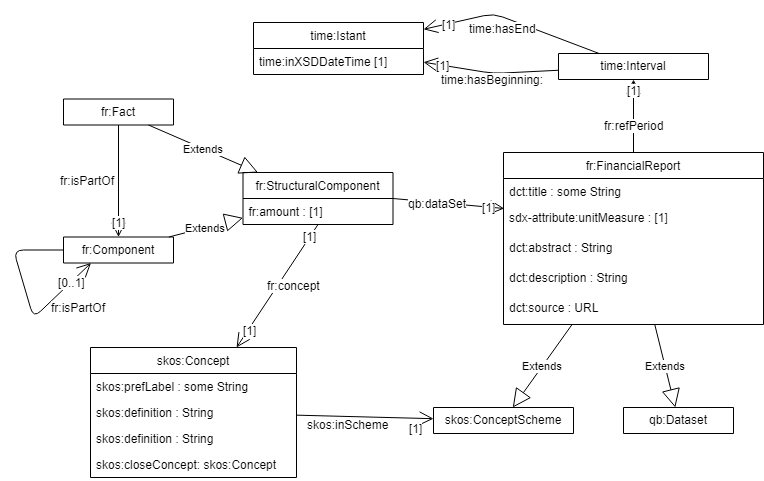

The diagram above was exported from draw.io. Its source (the exported page's mxGraphModel, read from the mxfile embedded in the PNG):
<mxGraphModel dx="1408" dy="699" grid="1" gridSize="10" guides="1" tooltips="1" connect="1" arrows="1" fold="1" page="1" pageScale="1" pageWidth="827" pageHeight="1169" math="0" shadow="0">
  <root>
    <mxCell id="0" />
    <mxCell id="1" parent="0" />
    <mxCell id="3187211106781379-9" value="fr:FinancialReport" style="swimlane;fontStyle=0;childLayout=stackLayout;horizontal=1;startSize=26;fillColor=none;horizontalStack=0;resizeParent=1;resizeParentMax=0;resizeLast=0;collapsible=1;marginBottom=0;swimlaneFillColor=#ffffff;strokeWidth=1;" parent="1" vertex="1">
      <mxGeometry x="510" y="329" width="260" height="172" as="geometry" />
    </mxCell>
    <mxCell id="3187211106781379-19" value="dct:title : some String" style="text;strokeColor=none;fillColor=none;align=left;verticalAlign=top;spacingLeft=4;spacingRight=4;overflow=hidden;rotatable=0;points=[[0,0.5],[1,0.5]];portConstraint=eastwest;" parent="3187211106781379-9" vertex="1">
      <mxGeometry y="26" width="260" height="26" as="geometry" />
    </mxCell>
    <UserObject label="sdx-attribute:unitMeasure : [1]&amp;nbsp;" link="dct:title" id="2">
      <mxCell style="text;html=1;spacingLeft=4;" parent="3187211106781379-9" vertex="1">
        <mxGeometry y="52" width="260" height="30" as="geometry" />
      </mxCell>
    </UserObject>
    <UserObject label="dct:abstract : String" link="dct:title" id="4XreePFUL_MY0c-NXEtx-9">
      <mxCell style="text;html=1;spacingLeft=4;" vertex="1" parent="3187211106781379-9">
        <mxGeometry y="82" width="260" height="30" as="geometry" />
      </mxCell>
    </UserObject>
    <UserObject label="dct:description : String&amp;nbsp;" link="dct:title" id="UJTjn0v9jyYqDCvKP3WC-5">
      <mxCell style="text;html=1;spacingLeft=4;" parent="3187211106781379-9" vertex="1">
        <mxGeometry y="112" width="260" height="30" as="geometry" />
      </mxCell>
    </UserObject>
    <UserObject label="dct:source : URL" link="dct:title" id="3187211106781379-21">
      <mxCell style="text;html=1;spacingLeft=4;" parent="3187211106781379-9" vertex="1">
        <mxGeometry y="142" width="260" height="30" as="geometry" />
      </mxCell>
    </UserObject>
    <mxCell id="3187211106781379-54" style="edgeStyle=orthogonalEdgeStyle;rounded=0;html=1;exitX=0;exitY=0.75;entryX=0;entryY=0.75;jettySize=auto;orthogonalLoop=1;" parent="3187211106781379-9" edge="1">
      <mxGeometry relative="1" as="geometry">
        <mxPoint y="135" as="sourcePoint" />
        <mxPoint y="135" as="targetPoint" />
      </mxGeometry>
    </mxCell>
    <mxCell id="3187211106781379-13" value="" style="endArrow=open;endFill=1;endSize=12;html=1;exitX=1;exitY=0.5;entryX=0.003;entryY=1.154;entryPerimeter=0;" parent="1" source="r_QHGi7FD2ARgOhk18tl-2" target="3187211106781379-19" edge="1">
      <mxGeometry width="160" relative="1" as="geometry">
        <mxPoint x="420" y="356" as="sourcePoint" />
        <mxPoint x="630" y="390" as="targetPoint" />
      </mxGeometry>
    </mxCell>
    <mxCell id="3187211106781379-14" value="qb:dataSet" style="text;html=1;resizable=0;points=[];align=center;verticalAlign=middle;labelBackgroundColor=#ffffff;" parent="3187211106781379-13" vertex="1" connectable="0">
      <mxGeometry x="0.4045" y="-5" relative="1" as="geometry">
        <mxPoint x="-33.5" y="-7" as="offset" />
      </mxGeometry>
    </mxCell>
    <mxCell id="3187211106781379-16" value="[1]" style="text;html=1;resizable=0;points=[];align=center;verticalAlign=middle;labelBackgroundColor=#ffffff;" parent="3187211106781379-13" vertex="1" connectable="0">
      <mxGeometry x="0.7235" relative="1" as="geometry">
        <mxPoint as="offset" />
      </mxGeometry>
    </mxCell>
    <mxCell id="3187211106781379-31" value="skos:Concept" style="swimlane;fontStyle=0;childLayout=stackLayout;horizontal=1;startSize=26;fillColor=none;horizontalStack=0;resizeParent=1;resizeParentMax=0;resizeLast=0;collapsible=1;marginBottom=0;swimlaneFillColor=#ffffff;" parent="1" vertex="1">
      <mxGeometry x="97" y="524" width="206" height="130" as="geometry" />
    </mxCell>
    <mxCell id="3187211106781379-32" value="skos:prefLabel : some String&#10;" style="text;strokeColor=none;fillColor=none;align=left;verticalAlign=top;spacingLeft=4;spacingRight=4;overflow=hidden;rotatable=0;points=[[0,0.5],[1,0.5]];portConstraint=eastwest;" parent="3187211106781379-31" vertex="1">
      <mxGeometry y="26" width="206" height="26" as="geometry" />
    </mxCell>
    <mxCell id="4XreePFUL_MY0c-NXEtx-17" value="skos:definition : String&#10;" style="text;strokeColor=none;fillColor=none;align=left;verticalAlign=top;spacingLeft=4;spacingRight=4;overflow=hidden;rotatable=0;points=[[0,0.5],[1,0.5]];portConstraint=eastwest;" vertex="1" parent="3187211106781379-31">
      <mxGeometry y="52" width="206" height="26" as="geometry" />
    </mxCell>
    <mxCell id="UJTjn0v9jyYqDCvKP3WC-3" value="skos:definition : String&#10;" style="text;strokeColor=none;fillColor=none;align=left;verticalAlign=top;spacingLeft=4;spacingRight=4;overflow=hidden;rotatable=0;points=[[0,0.5],[1,0.5]];portConstraint=eastwest;" parent="3187211106781379-31" vertex="1">
      <mxGeometry y="78" width="206" height="26" as="geometry" />
    </mxCell>
    <mxCell id="4XreePFUL_MY0c-NXEtx-18" value="skos:closeConcept: skos:Concept&#10;" style="text;strokeColor=none;fillColor=none;align=left;verticalAlign=top;spacingLeft=4;spacingRight=4;overflow=hidden;rotatable=0;points=[[0,0.5],[1,0.5]];portConstraint=eastwest;" vertex="1" parent="3187211106781379-31">
      <mxGeometry y="104" width="206" height="26" as="geometry" />
    </mxCell>
    <mxCell id="3187211106781379-41" value="" style="endArrow=open;endFill=1;endSize=12;html=1;" parent="1" source="3187211106781379-31" target="c85b8a451c3adb5-13" edge="1">
      <mxGeometry width="160" relative="1" as="geometry">
        <mxPoint x="21.57142857142867" y="386.21428571428567" as="sourcePoint" />
        <mxPoint x="265" y="440.5" as="targetPoint" />
      </mxGeometry>
    </mxCell>
    <mxCell id="3187211106781379-42" value="skos:inScheme" style="text;html=1;resizable=0;points=[];align=center;verticalAlign=middle;labelBackgroundColor=#ffffff;" parent="3187211106781379-41" vertex="1" connectable="0">
      <mxGeometry x="-0.4071" y="-1" relative="1" as="geometry">
        <mxPoint x="10.5" y="6.5" as="offset" />
      </mxGeometry>
    </mxCell>
    <mxCell id="c85b8a451c3adb5-9" value="[1]" style="text;html=1;resizable=0;points=[];align=center;verticalAlign=middle;labelBackgroundColor=#ffffff;" parent="3187211106781379-41" vertex="1" connectable="0">
      <mxGeometry x="0.4112" relative="1" as="geometry">
        <mxPoint x="22" y="10" as="offset" />
      </mxGeometry>
    </mxCell>
    <mxCell id="5c3bec17f7d63932-11" style="edgeStyle=orthogonalEdgeStyle;rounded=0;html=1;exitX=1;exitY=0.25;entryX=1;entryY=0.25;jettySize=auto;orthogonalLoop=1;" parent="1" edge="1">
      <mxGeometry relative="1" as="geometry">
        <mxPoint x="175" y="275" as="sourcePoint" />
        <mxPoint x="175" y="275" as="targetPoint" />
      </mxGeometry>
    </mxCell>
    <mxCell id="1ccb68775044bb3a-19" value="qb:Dataset" style="swimlane;fontStyle=0;childLayout=stackLayout;horizontal=1;startSize=26;fillColor=none;horizontalStack=0;resizeParent=1;resizeParentMax=0;resizeLast=0;collapsible=1;marginBottom=0;swimlaneFillColor=#ffffff;" parent="1" vertex="1" collapsed="1">
      <mxGeometry x="630" y="584" width="110" height="26" as="geometry">
        <mxRectangle x="585" y="262.5" width="120" height="52" as="alternateBounds" />
      </mxGeometry>
    </mxCell>
    <mxCell id="1ccb68775044bb3a-23" value="Extends" style="endArrow=block;endSize=16;endFill=0;html=1;" parent="1" source="3187211106781379-9" target="1ccb68775044bb3a-19" edge="1">
      <mxGeometry width="160" relative="1" as="geometry">
        <mxPoint x="272.2758620689656" y="326.72413793103453" as="sourcePoint" />
        <mxPoint x="312.2758620689656" y="252.24137931034488" as="targetPoint" />
      </mxGeometry>
    </mxCell>
    <mxCell id="c85b8a451c3adb5-13" value="skos:ConceptScheme" style="swimlane;fontStyle=0;childLayout=stackLayout;horizontal=1;startSize=26;fillColor=none;horizontalStack=0;resizeParent=1;resizeParentMax=0;resizeLast=0;collapsible=1;marginBottom=0;swimlaneFillColor=#ffffff;" parent="1" vertex="1" collapsed="1">
      <mxGeometry x="440" y="584" width="140" height="26" as="geometry">
        <mxRectangle x="290" y="740" width="220" height="52" as="alternateBounds" />
      </mxGeometry>
    </mxCell>
    <mxCell id="6f5b522f08fcb237-9" value="fr:Component" style="swimlane;fontStyle=0;childLayout=stackLayout;horizontal=1;startSize=26;fillColor=none;horizontalStack=0;resizeParent=1;resizeParentMax=0;resizeLast=0;collapsible=1;marginBottom=0;swimlaneFillColor=#ffffff;" parent="1" vertex="1" collapsed="1">
      <mxGeometry x="70" y="413.5" width="110" height="26" as="geometry">
        <mxRectangle x="250" y="50" width="120" height="52" as="alternateBounds" />
      </mxGeometry>
    </mxCell>
    <mxCell id="6f5b522f08fcb237-10" value="" style="endArrow=open;endFill=1;endSize=12;html=1;" parent="1" source="4XreePFUL_MY0c-NXEtx-12" target="6f5b522f08fcb237-9" edge="1">
      <mxGeometry width="160" relative="1" as="geometry">
        <mxPoint x="125" y="301" as="sourcePoint" />
        <mxPoint x="551" y="392" as="targetPoint" />
      </mxGeometry>
    </mxCell>
    <mxCell id="6f5b522f08fcb237-11" value="fr:isPartOf" style="text;html=1;resizable=0;points=[];align=center;verticalAlign=middle;labelBackgroundColor=#ffffff;" parent="6f5b522f08fcb237-10" vertex="1" connectable="0">
      <mxGeometry x="0.4045" y="-5" relative="1" as="geometry">
        <mxPoint x="-26.5" y="-24.5" as="offset" />
      </mxGeometry>
    </mxCell>
    <mxCell id="6f5b522f08fcb237-12" value="[1]" style="text;html=1;resizable=0;points=[];align=center;verticalAlign=middle;labelBackgroundColor=#ffffff;" parent="6f5b522f08fcb237-10" vertex="1" connectable="0">
      <mxGeometry x="0.7235" relative="1" as="geometry">
        <mxPoint as="offset" />
      </mxGeometry>
    </mxCell>
    <mxCell id="6f5b522f08fcb237-15" value="" style="endArrow=open;endFill=1;endSize=12;html=1;entryX=0.25;entryY=1;" parent="1" source="6f5b522f08fcb237-9" target="6f5b522f08fcb237-9" edge="1">
      <mxGeometry width="160" relative="1" as="geometry">
        <mxPoint x="-63" y="193.5" as="sourcePoint" />
        <mxPoint x="-10" y="233.5" as="targetPoint" />
        <Array as="points">
          <mxPoint x="20" y="426.5" />
          <mxPoint x="40" y="494.5" />
        </Array>
      </mxGeometry>
    </mxCell>
    <mxCell id="6f5b522f08fcb237-16" value="fr:isPartOf" style="text;html=1;resizable=0;points=[];align=center;verticalAlign=middle;labelBackgroundColor=#ffffff;" parent="6f5b522f08fcb237-15" vertex="1" connectable="0">
      <mxGeometry x="0.4045" y="-5" relative="1" as="geometry">
        <mxPoint x="27" y="-1" as="offset" />
      </mxGeometry>
    </mxCell>
    <mxCell id="6f5b522f08fcb237-17" value="[0..1]" style="text;html=1;resizable=0;points=[];align=center;verticalAlign=middle;labelBackgroundColor=#ffffff;" parent="6f5b522f08fcb237-15" vertex="1" connectable="0">
      <mxGeometry x="0.7235" relative="1" as="geometry">
        <mxPoint as="offset" />
      </mxGeometry>
    </mxCell>
    <mxCell id="6f5b522f08fcb237-18" value="" style="endArrow=open;endFill=1;endSize=12;html=1;exitX=0.5;exitY=1;" parent="1" source="r_QHGi7FD2ARgOhk18tl-2" target="3187211106781379-31" edge="1">
      <mxGeometry x="0.0783" width="160" relative="1" as="geometry">
        <mxPoint x="323.4054054054054" y="289" as="sourcePoint" />
        <mxPoint x="134" y="433" as="targetPoint" />
        <mxPoint as="offset" />
      </mxGeometry>
    </mxCell>
    <mxCell id="6f5b522f08fcb237-19" value="fr:concept" style="text;html=1;resizable=0;points=[];align=center;verticalAlign=middle;labelBackgroundColor=#ffffff;" parent="6f5b522f08fcb237-18" vertex="1" connectable="0">
      <mxGeometry x="-0.4071" y="-1" relative="1" as="geometry">
        <mxPoint x="1" y="24" as="offset" />
      </mxGeometry>
    </mxCell>
    <mxCell id="6f5b522f08fcb237-20" value="[1]" style="text;html=1;resizable=0;points=[];align=center;verticalAlign=middle;labelBackgroundColor=#ffffff;" parent="6f5b522f08fcb237-18" vertex="1" connectable="0">
      <mxGeometry x="0.7049" y="1" relative="1" as="geometry">
        <mxPoint as="offset" />
      </mxGeometry>
    </mxCell>
    <mxCell id="6f5b522f08fcb237-21" value="[1]" style="text;html=1;resizable=0;points=[];align=center;verticalAlign=middle;labelBackgroundColor=#ffffff;" parent="6f5b522f08fcb237-18" vertex="1" connectable="0">
      <mxGeometry x="-0.8068" y="-1" relative="1" as="geometry">
        <mxPoint as="offset" />
      </mxGeometry>
    </mxCell>
    <mxCell id="r_QHGi7FD2ARgOhk18tl-2" value="fr:StructuralComponent" style="swimlane;fontStyle=0;childLayout=stackLayout;horizontal=1;startSize=26;fillColor=none;horizontalStack=0;resizeParent=1;resizeParentMax=0;resizeLast=0;collapsible=1;marginBottom=0;swimlaneFillColor=#ffffff;" parent="1" vertex="1">
      <mxGeometry x="249.5" y="349" width="150" height="52" as="geometry">
        <mxRectangle x="261" y="413.5" width="150" height="26" as="alternateBounds" />
      </mxGeometry>
    </mxCell>
    <mxCell id="4XreePFUL_MY0c-NXEtx-11" value="fr:amount : [1]" style="text;strokeColor=none;fillColor=none;align=left;verticalAlign=top;spacingLeft=4;spacingRight=4;overflow=hidden;rotatable=0;points=[[0,0.5],[1,0.5]];portConstraint=eastwest;" vertex="1" parent="r_QHGi7FD2ARgOhk18tl-2">
      <mxGeometry y="26" width="150" height="26" as="geometry" />
    </mxCell>
    <mxCell id="r_QHGi7FD2ARgOhk18tl-5" value="Extends" style="endArrow=block;endSize=16;endFill=0;html=1;" parent="1" source="6f5b522f08fcb237-9" target="r_QHGi7FD2ARgOhk18tl-2" edge="1">
      <mxGeometry width="160" relative="1" as="geometry">
        <mxPoint x="160" y="343.20000000000005" as="sourcePoint" />
        <mxPoint x="260" y="347.20000000000005" as="targetPoint" />
      </mxGeometry>
    </mxCell>
    <mxCell id="r_QHGi7FD2ARgOhk18tl-6" value="Extends" style="endArrow=block;endSize=16;endFill=0;html=1;" parent="1" source="4XreePFUL_MY0c-NXEtx-12" target="r_QHGi7FD2ARgOhk18tl-2" edge="1">
      <mxGeometry width="160" relative="1" as="geometry">
        <mxPoint x="143.91724137931033" y="294.5" as="sourcePoint" />
        <mxPoint x="270" y="357.20000000000005" as="targetPoint" />
      </mxGeometry>
    </mxCell>
    <mxCell id="L9ZvXTKmcu0qRsflri4k-2" value="Extends" style="endArrow=block;endSize=16;endFill=0;html=1;" parent="1" source="3187211106781379-9" target="c85b8a451c3adb5-13" edge="1">
      <mxGeometry width="160" relative="1" as="geometry">
        <mxPoint x="674.5" y="336" as="sourcePoint" />
        <mxPoint x="672" y="266" as="targetPoint" />
      </mxGeometry>
    </mxCell>
    <mxCell id="4XreePFUL_MY0c-NXEtx-12" value="fr:Fact" style="swimlane;fontStyle=0;childLayout=stackLayout;horizontal=1;startSize=26;fillColor=none;horizontalStack=0;resizeParent=1;resizeParentMax=0;resizeLast=0;collapsible=1;marginBottom=0;swimlaneFillColor=#ffffff;" vertex="1" collapsed="1" parent="1">
      <mxGeometry x="70" y="275.5" width="110" height="26" as="geometry">
        <mxRectangle x="585" y="262.5" width="120" height="52" as="alternateBounds" />
      </mxGeometry>
    </mxCell>
    <mxCell id="4XreePFUL_MY0c-NXEtx-19" value="time:Istant" style="swimlane;fontStyle=0;childLayout=stackLayout;horizontal=1;startSize=26;fillColor=none;horizontalStack=0;resizeParent=1;resizeParentMax=0;resizeLast=0;collapsible=1;marginBottom=0;swimlaneFillColor=#ffffff;" vertex="1" parent="1">
      <mxGeometry x="260" y="199" width="170" height="52" as="geometry">
        <mxRectangle x="261" y="413.5" width="150" height="26" as="alternateBounds" />
      </mxGeometry>
    </mxCell>
    <mxCell id="4XreePFUL_MY0c-NXEtx-20" value="time:inXSDDateTime [1]" style="text;strokeColor=none;fillColor=none;align=left;verticalAlign=top;spacingLeft=4;spacingRight=4;overflow=hidden;rotatable=0;points=[[0,0.5],[1,0.5]];portConstraint=eastwest;" vertex="1" parent="4XreePFUL_MY0c-NXEtx-19">
      <mxGeometry y="26" width="170" height="26" as="geometry" />
    </mxCell>
    <mxCell id="4XreePFUL_MY0c-NXEtx-21" value="time:Interval" style="swimlane;fontStyle=0;childLayout=stackLayout;horizontal=1;startSize=26;fillColor=none;horizontalStack=0;resizeParent=1;resizeParentMax=0;resizeLast=0;collapsible=1;marginBottom=0;swimlaneFillColor=#ffffff;" vertex="1" collapsed="1" parent="1">
      <mxGeometry x="565" y="230" width="150" height="26" as="geometry">
        <mxRectangle x="350" y="170" width="150" height="52" as="alternateBounds" />
      </mxGeometry>
    </mxCell>
    <mxCell id="4XreePFUL_MY0c-NXEtx-24" value="" style="endArrow=open;endFill=1;endSize=12;html=1;" edge="1" parent="1" source="3187211106781379-9" target="4XreePFUL_MY0c-NXEtx-21">
      <mxGeometry width="160" relative="1" as="geometry">
        <mxPoint x="409.5" y="385" as="sourcePoint" />
        <mxPoint x="520.78" y="395.0039999999999" as="targetPoint" />
      </mxGeometry>
    </mxCell>
    <mxCell id="4XreePFUL_MY0c-NXEtx-25" value="fr:refPeriod" style="text;html=1;resizable=0;points=[];align=center;verticalAlign=middle;labelBackgroundColor=#ffffff;" vertex="1" connectable="0" parent="4XreePFUL_MY0c-NXEtx-24">
      <mxGeometry x="0.4045" y="-5" relative="1" as="geometry">
        <mxPoint x="-5" y="23.5" as="offset" />
      </mxGeometry>
    </mxCell>
    <mxCell id="4XreePFUL_MY0c-NXEtx-26" value="[1]" style="text;html=1;resizable=0;points=[];align=center;verticalAlign=middle;labelBackgroundColor=#ffffff;" vertex="1" connectable="0" parent="4XreePFUL_MY0c-NXEtx-24">
      <mxGeometry x="0.7235" relative="1" as="geometry">
        <mxPoint as="offset" />
      </mxGeometry>
    </mxCell>
    <mxCell id="4XreePFUL_MY0c-NXEtx-27" value="" style="endArrow=open;endFill=1;endSize=12;html=1;" edge="1" parent="1" source="4XreePFUL_MY0c-NXEtx-21" target="4XreePFUL_MY0c-NXEtx-19">
      <mxGeometry width="160" relative="1" as="geometry">
        <mxPoint x="650" y="339" as="sourcePoint" />
        <mxPoint x="650" y="266" as="targetPoint" />
        <Array as="points">
          <mxPoint x="500" y="250" />
        </Array>
      </mxGeometry>
    </mxCell>
    <mxCell id="4XreePFUL_MY0c-NXEtx-28" value="time:hasBeginning:" style="text;html=1;resizable=0;points=[];align=center;verticalAlign=middle;labelBackgroundColor=#ffffff;" vertex="1" connectable="0" parent="4XreePFUL_MY0c-NXEtx-27">
      <mxGeometry x="0.4045" y="-5" relative="1" as="geometry">
        <mxPoint x="27" y="15.5" as="offset" />
      </mxGeometry>
    </mxCell>
    <mxCell id="4XreePFUL_MY0c-NXEtx-29" value="[1]" style="text;html=1;resizable=0;points=[];align=center;verticalAlign=middle;labelBackgroundColor=#ffffff;" vertex="1" connectable="0" parent="4XreePFUL_MY0c-NXEtx-27">
      <mxGeometry x="0.7235" relative="1" as="geometry">
        <mxPoint as="offset" />
      </mxGeometry>
    </mxCell>
    <mxCell id="4XreePFUL_MY0c-NXEtx-30" value="" style="endArrow=open;endFill=1;endSize=12;html=1;" edge="1" parent="1" source="4XreePFUL_MY0c-NXEtx-21" target="4XreePFUL_MY0c-NXEtx-19">
      <mxGeometry width="160" relative="1" as="geometry">
        <mxPoint x="575" y="248.26315789473688" as="sourcePoint" />
        <mxPoint x="440" y="239.73684210526312" as="targetPoint" />
        <Array as="points">
          <mxPoint x="500" y="190" />
        </Array>
      </mxGeometry>
    </mxCell>
    <mxCell id="4XreePFUL_MY0c-NXEtx-31" value="time:hasEnd" style="text;html=1;resizable=0;points=[];align=center;verticalAlign=middle;labelBackgroundColor=#ffffff;" vertex="1" connectable="0" parent="4XreePFUL_MY0c-NXEtx-30">
      <mxGeometry x="0.4045" y="-5" relative="1" as="geometry">
        <mxPoint x="27" y="15.5" as="offset" />
      </mxGeometry>
    </mxCell>
    <mxCell id="4XreePFUL_MY0c-NXEtx-32" value="[1]" style="text;html=1;resizable=0;points=[];align=center;verticalAlign=middle;labelBackgroundColor=#ffffff;" vertex="1" connectable="0" parent="4XreePFUL_MY0c-NXEtx-30">
      <mxGeometry x="0.7235" relative="1" as="geometry">
        <mxPoint as="offset" />
      </mxGeometry>
    </mxCell>
  </root>
</mxGraphModel>